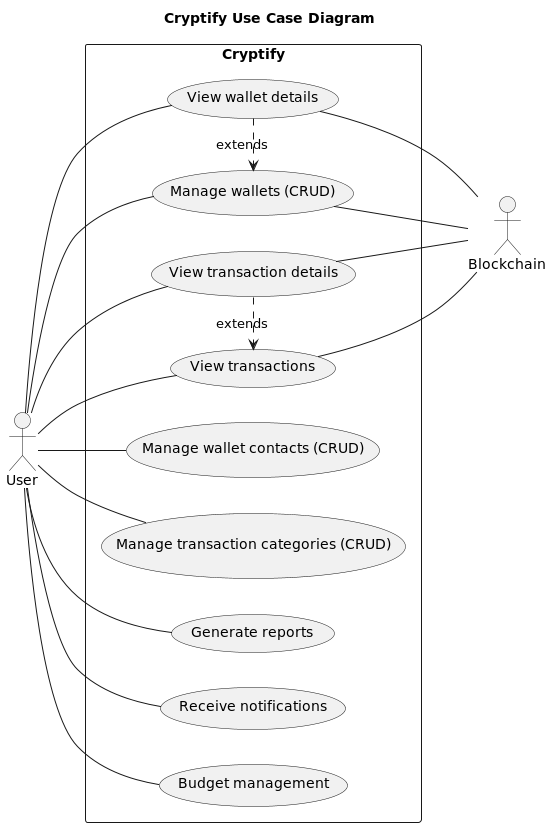

The diagram above was rendered by PlantUML. Its source (embedded in the PNG):
@startuml
title Cryptify Use Case Diagram

left to right direction
actor User
actor Blockchain
rectangle Cryptify {
  usecase "Manage wallets (CRUD)" as UC1
  usecase "View wallet details" as UC2
  usecase "View transactions" as UC3
  usecase "View transaction details" as UC4
  UC2 .> UC1 : extends
  UC4 .> UC3 : extends
  usecase "Manage wallet contacts (CRUD)" as UC5
  usecase "Manage transaction categories (CRUD)" as UC6
  usecase "Generate reports" as UC7
  usecase "Receive notifications" as UC8
  usecase "Budget management" as UC9
}

User -- UC1
UC1 -- Blockchain
User -- UC2
UC2 -- Blockchain
User -- UC3
UC3 -- Blockchain
User -- UC4
UC4 -- Blockchain
User -- UC5
User -- UC6
User -- UC7
User -- UC8
User -- UC9
@enduml